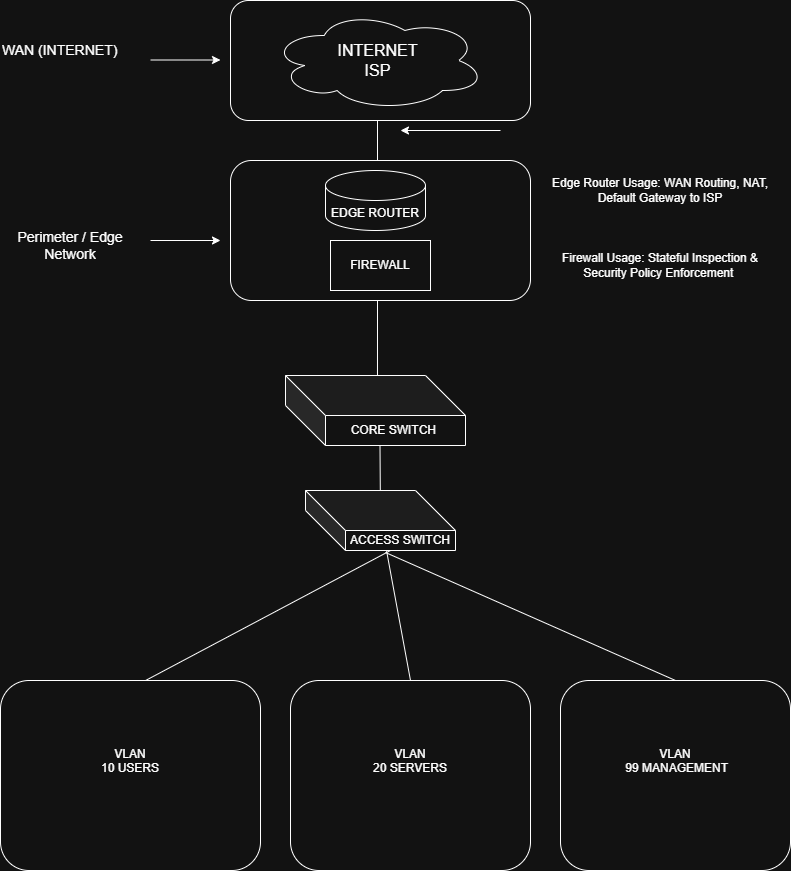

The diagram above was exported from draw.io. Its source (the exported page's mxGraphModel, read from the mxfile embedded in the PNG):
<mxGraphModel dx="1065" dy="1576" grid="1" gridSize="10" guides="1" tooltips="1" connect="1" arrows="1" fold="1" page="1" pageScale="1" pageWidth="850" pageHeight="1100" math="0" shadow="0">
  <root>
    <mxCell id="0" />
    <mxCell id="1" parent="0" />
    <mxCell id="QNjHaEK0W7C1Gtatuq8O-3" parent="1" style="rounded=1;whiteSpace=wrap;html=1;" value="" vertex="1">
      <mxGeometry height="140" width="300" x="240" y="150" as="geometry" />
    </mxCell>
    <mxCell id="QNjHaEK0W7C1Gtatuq8O-1" parent="1" style="rounded=1;whiteSpace=wrap;html=1;" value="" vertex="1">
      <mxGeometry height="120" width="300" x="240" y="-10" as="geometry" />
    </mxCell>
    <mxCell id="P3cCZ6wB-dMKZS04NiQg-1" parent="1" style="ellipse;shape=cloud;whiteSpace=wrap;html=1;" value="&lt;font size=&quot;3&quot;&gt;INTERNET&lt;br&gt;ISP&lt;/font&gt;" vertex="1">
      <mxGeometry height="100" width="215" x="280" as="geometry" />
    </mxCell>
    <mxCell id="P3cCZ6wB-dMKZS04NiQg-2" edge="1" parent="1" style="endArrow=none;html=1;rounded=0;" value="">
      <mxGeometry height="50" relative="1" width="50" as="geometry">
        <Array as="points">
          <mxPoint x="387" y="150" />
        </Array>
        <mxPoint x="387" y="140" as="sourcePoint" />
        <mxPoint x="387" y="110" as="targetPoint" />
      </mxGeometry>
    </mxCell>
    <mxCell id="P3cCZ6wB-dMKZS04NiQg-3" parent="1" style="shape=cylinder3;whiteSpace=wrap;html=1;boundedLbl=1;backgroundOutline=1;size=15;" value="EDGE ROUTER" vertex="1">
      <mxGeometry height="60" width="100" x="335" y="160" as="geometry" />
    </mxCell>
    <mxCell id="P3cCZ6wB-dMKZS04NiQg-5" parent="1" style="rounded=0;whiteSpace=wrap;html=1;" value="FIREWALL" vertex="1">
      <mxGeometry height="50" width="100" x="340" y="230" as="geometry" />
    </mxCell>
    <mxCell id="P3cCZ6wB-dMKZS04NiQg-12" edge="1" parent="1" source="P3cCZ6wB-dMKZS04NiQg-25" style="endArrow=none;html=1;rounded=0;exitX=0.511;exitY=0.043;exitDx=0;exitDy=0;exitPerimeter=0;" value="">
      <mxGeometry height="50" relative="1" width="50" as="geometry">
        <mxPoint x="387" y="330" as="sourcePoint" />
        <mxPoint x="387" y="290" as="targetPoint" />
      </mxGeometry>
    </mxCell>
    <mxCell id="P3cCZ6wB-dMKZS04NiQg-15" edge="1" parent="1" style="endArrow=none;html=1;rounded=0;" value="">
      <mxGeometry height="50" relative="1" width="50" as="geometry">
        <mxPoint x="400" y="350" as="sourcePoint" />
        <mxPoint x="400" y="350" as="targetPoint" />
      </mxGeometry>
    </mxCell>
    <mxCell id="P3cCZ6wB-dMKZS04NiQg-25" parent="1" style="shape=cube;whiteSpace=wrap;html=1;boundedLbl=1;backgroundOutline=1;darkOpacity=0.05;darkOpacity2=0.1;size=40;" value="CORE SWITCH&amp;nbsp;" vertex="1">
      <mxGeometry height="70" width="180" x="295" y="365" as="geometry" />
    </mxCell>
    <mxCell id="P3cCZ6wB-dMKZS04NiQg-53" edge="1" parent="1" style="endArrow=classic;html=1;rounded=0;" value="">
      <mxGeometry height="50" relative="1" width="50" as="geometry">
        <Array as="points">
          <mxPoint x="230" y="49.5" />
        </Array>
        <mxPoint x="160" y="49.5" as="sourcePoint" />
        <mxPoint x="230" y="49.5" as="targetPoint" />
      </mxGeometry>
    </mxCell>
    <mxCell id="P3cCZ6wB-dMKZS04NiQg-55" parent="1" style="text;whiteSpace=wrap;html=1;" value="&lt;span style=&quot;font-size: 14px;&quot;&gt;WAN (INTERNET)&lt;/span&gt;" vertex="1">
      <mxGeometry height="50" width="150" x="10" y="25" as="geometry" />
    </mxCell>
    <mxCell id="P3cCZ6wB-dMKZS04NiQg-56" edge="1" parent="1" style="endArrow=classic;html=1;rounded=0;" value="">
      <mxGeometry height="50" relative="1" width="50" as="geometry">
        <mxPoint x="160" y="230" as="sourcePoint" />
        <mxPoint x="230" y="230" as="targetPoint" />
      </mxGeometry>
    </mxCell>
    <mxCell id="P3cCZ6wB-dMKZS04NiQg-58" edge="1" parent="1" style="endArrow=classic;html=1;rounded=0;" value="">
      <mxGeometry height="50" relative="1" width="50" as="geometry">
        <mxPoint x="510" y="120" as="sourcePoint" />
        <mxPoint x="410" y="120" as="targetPoint" />
      </mxGeometry>
    </mxCell>
    <mxCell id="P3cCZ6wB-dMKZS04NiQg-60" parent="1" style="text;html=1;whiteSpace=wrap;strokeColor=none;fillColor=none;align=center;verticalAlign=middle;rounded=0;" value="&lt;div&gt;&lt;span style=&quot;font-size: 14px;&quot;&gt;Perimeter / Edge Network&lt;/span&gt;&lt;/div&gt;" vertex="1">
      <mxGeometry height="50" width="120" x="20" y="210" as="geometry" />
    </mxCell>
    <mxCell id="P3cCZ6wB-dMKZS04NiQg-62" parent="1" style="text;html=1;whiteSpace=wrap;strokeColor=none;fillColor=none;align=center;verticalAlign=middle;rounded=0;" value="Edge Router Usage: WAN Routing, NAT, Default Gateway to ISP" vertex="1">
      <mxGeometry height="60" width="240" x="550" y="150" as="geometry" />
    </mxCell>
    <mxCell id="P3cCZ6wB-dMKZS04NiQg-63" parent="1" style="text;html=1;whiteSpace=wrap;strokeColor=none;fillColor=none;align=center;verticalAlign=middle;rounded=0;" value="Firewall Usage: Stateful Inspection &amp;amp; Security Policy Enforcement&amp;nbsp;" vertex="1">
      <mxGeometry height="50" width="220" x="560" y="230" as="geometry" />
    </mxCell>
    <mxCell id="QNjHaEK0W7C1Gtatuq8O-22" parent="1" style="shape=cube;whiteSpace=wrap;html=1;boundedLbl=1;backgroundOutline=1;darkOpacity=0.05;darkOpacity2=0.1;size=40;" value="ACCESS SWITCH" vertex="1">
      <mxGeometry height="60" width="150" x="315" y="480" as="geometry" />
    </mxCell>
    <mxCell id="QNjHaEK0W7C1Gtatuq8O-60" parent="1" style="rounded=1;whiteSpace=wrap;html=1;" value="&lt;div&gt;&lt;span style=&quot;background-color: transparent; color: light-dark(rgb(0, 0, 0), rgb(255, 255, 255));&quot;&gt;VLAN&lt;/span&gt;&lt;/div&gt;&lt;div&gt;10 USERS&lt;/div&gt;&lt;div&gt;&lt;br&gt;&lt;/div&gt;&lt;div&gt;&lt;br&gt;&lt;/div&gt;" vertex="1">
      <mxGeometry height="190" width="260" x="10" y="670" as="geometry" />
    </mxCell>
    <mxCell id="QNjHaEK0W7C1Gtatuq8O-61" parent="1" style="rounded=1;whiteSpace=wrap;html=1;" value="&lt;div&gt;&lt;div&gt;&lt;br&gt;&lt;/div&gt;&lt;div&gt;&lt;span style=&quot;background-color: transparent; color: light-dark(rgb(0, 0, 0), rgb(255, 255, 255));&quot;&gt;VLAN&lt;/span&gt;&lt;/div&gt;&lt;div&gt;20 SERVERS&lt;/div&gt;&lt;/div&gt;&lt;div&gt;&lt;br&gt;&lt;/div&gt;&lt;div&gt;&lt;br&gt;&lt;/div&gt;&lt;div&gt;&lt;br&gt;&lt;/div&gt;" vertex="1">
      <mxGeometry height="190" width="240" x="300" y="670" as="geometry" />
    </mxCell>
    <mxCell id="QNjHaEK0W7C1Gtatuq8O-62" parent="1" style="rounded=1;whiteSpace=wrap;html=1;" value="&lt;div&gt;&lt;div&gt;VLAN&lt;br&gt;&amp;nbsp;99 MANAGEMENT&lt;/div&gt;&lt;div&gt;&lt;br&gt;&lt;/div&gt;&lt;/div&gt;&lt;div&gt;&lt;br&gt;&lt;/div&gt;" vertex="1">
      <mxGeometry height="190" width="230" x="570" y="670" as="geometry" />
    </mxCell>
    <mxCell id="Jv2r1bKnOtdAiHCmc4g0-1" edge="1" parent="1" source="QNjHaEK0W7C1Gtatuq8O-22" style="endArrow=none;html=1;rounded=0;" value="">
      <mxGeometry height="50" relative="1" width="50" as="geometry">
        <mxPoint x="389.5" y="513" as="sourcePoint" />
        <mxPoint x="389.5" y="435" as="targetPoint" />
      </mxGeometry>
    </mxCell>
    <mxCell id="Jv2r1bKnOtdAiHCmc4g0-2" edge="1" parent="1" source="QNjHaEK0W7C1Gtatuq8O-60" style="endArrow=none;html=1;rounded=0;exitX=0.558;exitY=0;exitDx=0;exitDy=0;exitPerimeter=0;" value="">
      <mxGeometry height="50" relative="1" width="50" as="geometry">
        <mxPoint x="340" y="620" as="sourcePoint" />
        <mxPoint x="400" y="540" as="targetPoint" />
      </mxGeometry>
    </mxCell>
    <mxCell id="Jv2r1bKnOtdAiHCmc4g0-3" edge="1" parent="1" source="QNjHaEK0W7C1Gtatuq8O-61" style="endArrow=none;html=1;rounded=0;entryX=0.54;entryY=1;entryDx=0;entryDy=0;entryPerimeter=0;exitX=0.5;exitY=0;exitDx=0;exitDy=0;" target="QNjHaEK0W7C1Gtatuq8O-22" value="">
      <mxGeometry height="50" relative="1" width="50" as="geometry">
        <mxPoint x="430" y="650" as="sourcePoint" />
        <mxPoint x="430" y="590" as="targetPoint" />
      </mxGeometry>
    </mxCell>
    <mxCell id="Jv2r1bKnOtdAiHCmc4g0-4" edge="1" parent="1" source="QNjHaEK0W7C1Gtatuq8O-62" style="endArrow=none;html=1;rounded=0;entryX=0.533;entryY=1.033;entryDx=0;entryDy=0;entryPerimeter=0;exitX=0.5;exitY=0;exitDx=0;exitDy=0;" target="QNjHaEK0W7C1Gtatuq8O-22" value="">
      <mxGeometry height="50" relative="1" width="50" as="geometry">
        <mxPoint x="430" y="650" as="sourcePoint" />
        <mxPoint x="480" y="600" as="targetPoint" />
      </mxGeometry>
    </mxCell>
  </root>
</mxGraphModel>